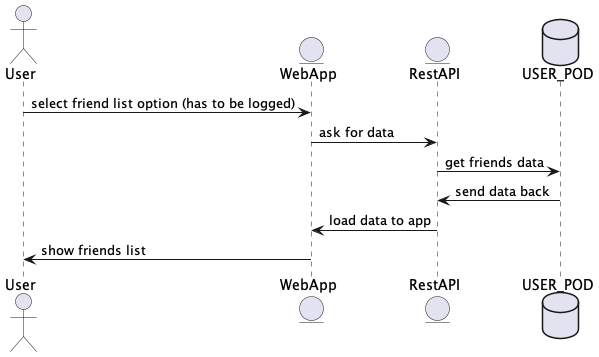

The diagram above was rendered by PlantUML. Its source (embedded in the PNG):
@startuml
actor User
entity EntityWeb as "WebApp"
entity EntityRest as "RestAPI"
database Pod as "USER_POD"

User -> EntityWeb: select friend list option (has to be logged)
EntityWeb -> EntityRest: ask for data
EntityRest -> Pod: get friends data
Pod -> EntityRest: send data back
EntityRest -> EntityWeb: load data to app
EntityWeb -> User: show friends list
@enduml